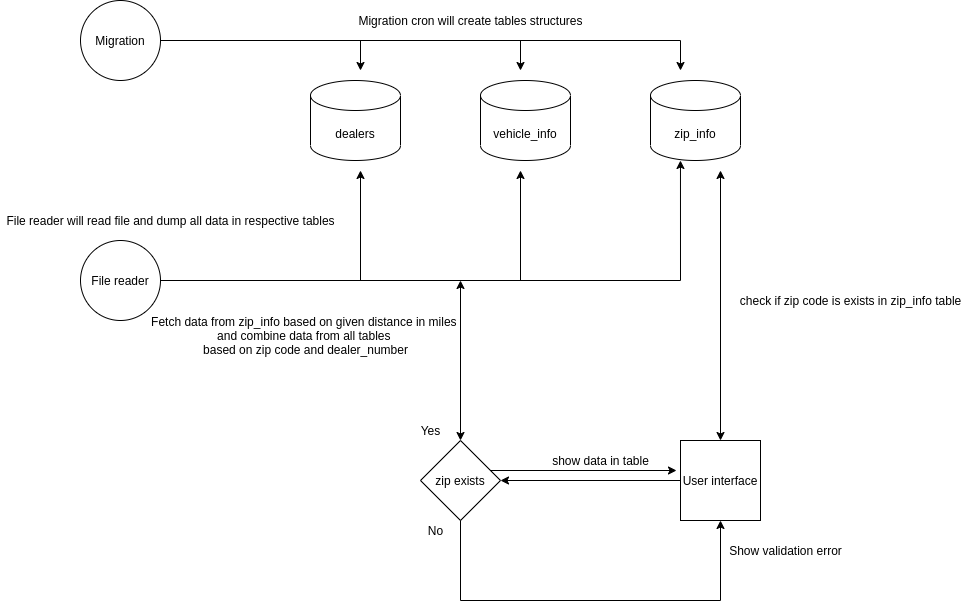

The diagram above was exported from draw.io. Its source (the exported page's mxGraphModel, read from the mxfile embedded in the PNG):
<mxGraphModel dx="2272" dy="806" grid="1" gridSize="10" guides="1" tooltips="1" connect="1" arrows="1" fold="1" page="1" pageScale="1" pageWidth="850" pageHeight="1100" math="0" shadow="0">
  <root>
    <mxCell id="0" />
    <mxCell id="1" parent="0" />
    <mxCell id="B-IpsL0hg0yKJ45mEW_D-1" value="Migration" style="ellipse;whiteSpace=wrap;html=1;aspect=fixed;" vertex="1" parent="1">
      <mxGeometry x="40" y="40" width="80" height="80" as="geometry" />
    </mxCell>
    <mxCell id="B-IpsL0hg0yKJ45mEW_D-2" value="dealers" style="shape=cylinder3;whiteSpace=wrap;html=1;boundedLbl=1;backgroundOutline=1;size=15;" vertex="1" parent="1">
      <mxGeometry x="270" y="120" width="90" height="80" as="geometry" />
    </mxCell>
    <mxCell id="B-IpsL0hg0yKJ45mEW_D-4" value="vehicle_info" style="shape=cylinder3;whiteSpace=wrap;html=1;boundedLbl=1;backgroundOutline=1;size=15;" vertex="1" parent="1">
      <mxGeometry x="440" y="120" width="90" height="80" as="geometry" />
    </mxCell>
    <mxCell id="B-IpsL0hg0yKJ45mEW_D-5" value="zip_info" style="shape=cylinder3;whiteSpace=wrap;html=1;boundedLbl=1;backgroundOutline=1;size=15;" vertex="1" parent="1">
      <mxGeometry x="610" y="120" width="90" height="80" as="geometry" />
    </mxCell>
    <mxCell id="B-IpsL0hg0yKJ45mEW_D-6" value="" style="endArrow=none;html=1;" edge="1" parent="1">
      <mxGeometry width="50" height="50" relative="1" as="geometry">
        <mxPoint x="120" y="80" as="sourcePoint" />
        <mxPoint x="640" y="80" as="targetPoint" />
      </mxGeometry>
    </mxCell>
    <mxCell id="B-IpsL0hg0yKJ45mEW_D-7" value="" style="endArrow=classic;html=1;" edge="1" parent="1">
      <mxGeometry width="50" height="50" relative="1" as="geometry">
        <mxPoint x="640" y="80" as="sourcePoint" />
        <mxPoint x="640" y="110" as="targetPoint" />
      </mxGeometry>
    </mxCell>
    <mxCell id="B-IpsL0hg0yKJ45mEW_D-8" value="" style="endArrow=classic;html=1;" edge="1" parent="1">
      <mxGeometry width="50" height="50" relative="1" as="geometry">
        <mxPoint x="480" y="80" as="sourcePoint" />
        <mxPoint x="480" y="110" as="targetPoint" />
      </mxGeometry>
    </mxCell>
    <mxCell id="B-IpsL0hg0yKJ45mEW_D-9" value="" style="endArrow=classic;html=1;" edge="1" parent="1">
      <mxGeometry width="50" height="50" relative="1" as="geometry">
        <mxPoint x="320" y="80" as="sourcePoint" />
        <mxPoint x="320" y="110" as="targetPoint" />
      </mxGeometry>
    </mxCell>
    <mxCell id="B-IpsL0hg0yKJ45mEW_D-10" value="Migration cron will create tables structures" style="text;html=1;align=center;verticalAlign=middle;resizable=0;points=[];autosize=1;" vertex="1" parent="1">
      <mxGeometry x="310" y="50" width="240" height="20" as="geometry" />
    </mxCell>
    <mxCell id="B-IpsL0hg0yKJ45mEW_D-11" value="File reader" style="ellipse;whiteSpace=wrap;html=1;aspect=fixed;" vertex="1" parent="1">
      <mxGeometry x="40" y="280" width="80" height="80" as="geometry" />
    </mxCell>
    <mxCell id="B-IpsL0hg0yKJ45mEW_D-12" value="" style="endArrow=none;html=1;" edge="1" parent="1">
      <mxGeometry width="50" height="50" relative="1" as="geometry">
        <mxPoint x="120" y="320" as="sourcePoint" />
        <mxPoint x="640" y="320" as="targetPoint" />
      </mxGeometry>
    </mxCell>
    <mxCell id="B-IpsL0hg0yKJ45mEW_D-13" value="" style="endArrow=classic;html=1;entryX=0.333;entryY=1;entryDx=0;entryDy=0;entryPerimeter=0;" edge="1" parent="1" target="B-IpsL0hg0yKJ45mEW_D-5">
      <mxGeometry width="50" height="50" relative="1" as="geometry">
        <mxPoint x="640" y="320" as="sourcePoint" />
        <mxPoint x="690" y="270" as="targetPoint" />
      </mxGeometry>
    </mxCell>
    <mxCell id="B-IpsL0hg0yKJ45mEW_D-14" value="" style="endArrow=classic;html=1;" edge="1" parent="1">
      <mxGeometry width="50" height="50" relative="1" as="geometry">
        <mxPoint x="480" y="320" as="sourcePoint" />
        <mxPoint x="480" y="210" as="targetPoint" />
      </mxGeometry>
    </mxCell>
    <mxCell id="B-IpsL0hg0yKJ45mEW_D-15" value="" style="endArrow=classic;html=1;" edge="1" parent="1">
      <mxGeometry width="50" height="50" relative="1" as="geometry">
        <mxPoint x="320" y="320" as="sourcePoint" />
        <mxPoint x="320" y="210" as="targetPoint" />
      </mxGeometry>
    </mxCell>
    <mxCell id="B-IpsL0hg0yKJ45mEW_D-16" value="File reader will read file and dump all data in respective tables&lt;br&gt;" style="text;html=1;align=center;verticalAlign=middle;resizable=0;points=[];autosize=1;" vertex="1" parent="1">
      <mxGeometry x="-40" y="250" width="340" height="20" as="geometry" />
    </mxCell>
    <mxCell id="B-IpsL0hg0yKJ45mEW_D-22" style="edgeStyle=orthogonalEdgeStyle;rounded=0;orthogonalLoop=1;jettySize=auto;html=1;" edge="1" parent="1" source="B-IpsL0hg0yKJ45mEW_D-18" target="B-IpsL0hg0yKJ45mEW_D-21">
      <mxGeometry relative="1" as="geometry" />
    </mxCell>
    <mxCell id="B-IpsL0hg0yKJ45mEW_D-18" value="User interface&lt;br&gt;" style="whiteSpace=wrap;html=1;aspect=fixed;" vertex="1" parent="1">
      <mxGeometry x="640" y="480" width="80" height="80" as="geometry" />
    </mxCell>
    <mxCell id="B-IpsL0hg0yKJ45mEW_D-19" value="" style="endArrow=classic;startArrow=classic;html=1;" edge="1" parent="1">
      <mxGeometry width="50" height="50" relative="1" as="geometry">
        <mxPoint x="680" y="480" as="sourcePoint" />
        <mxPoint x="680" y="210" as="targetPoint" />
      </mxGeometry>
    </mxCell>
    <mxCell id="B-IpsL0hg0yKJ45mEW_D-20" value="check if zip code is exists in zip_info table&lt;br&gt;" style="text;html=1;align=center;verticalAlign=middle;resizable=0;points=[];autosize=1;" vertex="1" parent="1">
      <mxGeometry x="690" y="330" width="240" height="20" as="geometry" />
    </mxCell>
    <mxCell id="B-IpsL0hg0yKJ45mEW_D-21" value="zip exists" style="rhombus;whiteSpace=wrap;html=1;" vertex="1" parent="1">
      <mxGeometry x="380" y="480" width="80" height="80" as="geometry" />
    </mxCell>
    <mxCell id="B-IpsL0hg0yKJ45mEW_D-24" value="" style="endArrow=classic;startArrow=classic;html=1;" edge="1" parent="1">
      <mxGeometry width="50" height="50" relative="1" as="geometry">
        <mxPoint x="420" y="480" as="sourcePoint" />
        <mxPoint x="420" y="320" as="targetPoint" />
      </mxGeometry>
    </mxCell>
    <mxCell id="B-IpsL0hg0yKJ45mEW_D-25" value="Yes" style="text;html=1;align=center;verticalAlign=middle;resizable=0;points=[];autosize=1;" vertex="1" parent="1">
      <mxGeometry x="370" y="460" width="40" height="20" as="geometry" />
    </mxCell>
    <mxCell id="B-IpsL0hg0yKJ45mEW_D-26" value="No&lt;br&gt;" style="text;html=1;align=center;verticalAlign=middle;resizable=0;points=[];autosize=1;" vertex="1" parent="1">
      <mxGeometry x="380" y="560" width="30" height="20" as="geometry" />
    </mxCell>
    <mxCell id="B-IpsL0hg0yKJ45mEW_D-28" value="" style="endArrow=none;html=1;" edge="1" parent="1">
      <mxGeometry width="50" height="50" relative="1" as="geometry">
        <mxPoint x="420" y="640" as="sourcePoint" />
        <mxPoint x="420" y="560" as="targetPoint" />
      </mxGeometry>
    </mxCell>
    <mxCell id="B-IpsL0hg0yKJ45mEW_D-29" value="" style="endArrow=none;html=1;" edge="1" parent="1">
      <mxGeometry width="50" height="50" relative="1" as="geometry">
        <mxPoint x="420" y="640" as="sourcePoint" />
        <mxPoint x="680" y="640" as="targetPoint" />
      </mxGeometry>
    </mxCell>
    <mxCell id="B-IpsL0hg0yKJ45mEW_D-30" value="" style="endArrow=classic;html=1;entryX=0.5;entryY=1;entryDx=0;entryDy=0;" edge="1" parent="1" target="B-IpsL0hg0yKJ45mEW_D-18">
      <mxGeometry width="50" height="50" relative="1" as="geometry">
        <mxPoint x="680" y="640" as="sourcePoint" />
        <mxPoint x="730" y="590" as="targetPoint" />
      </mxGeometry>
    </mxCell>
    <mxCell id="B-IpsL0hg0yKJ45mEW_D-31" value="Show validation error&lt;br&gt;" style="text;html=1;align=center;verticalAlign=middle;resizable=0;points=[];autosize=1;" vertex="1" parent="1">
      <mxGeometry x="680" y="580" width="130" height="20" as="geometry" />
    </mxCell>
    <mxCell id="B-IpsL0hg0yKJ45mEW_D-33" value="" style="endArrow=classic;html=1;entryX=-0.05;entryY=0.375;entryDx=0;entryDy=0;entryPerimeter=0;" edge="1" parent="1" target="B-IpsL0hg0yKJ45mEW_D-18">
      <mxGeometry width="50" height="50" relative="1" as="geometry">
        <mxPoint x="450" y="510" as="sourcePoint" />
        <mxPoint x="500" y="460" as="targetPoint" />
      </mxGeometry>
    </mxCell>
    <mxCell id="B-IpsL0hg0yKJ45mEW_D-34" value="show data in table" style="text;html=1;align=center;verticalAlign=middle;resizable=0;points=[];autosize=1;" vertex="1" parent="1">
      <mxGeometry x="505" y="490" width="110" height="20" as="geometry" />
    </mxCell>
    <mxCell id="B-IpsL0hg0yKJ45mEW_D-35" value="Fetch data from zip_info based on given distance in miles &lt;br&gt;and combine data from all tables &lt;br&gt;based on zip code and dealer_number" style="text;html=1;align=center;verticalAlign=middle;resizable=0;points=[];autosize=1;" vertex="1" parent="1">
      <mxGeometry x="105" y="350" width="320" height="50" as="geometry" />
    </mxCell>
  </root>
</mxGraphModel>